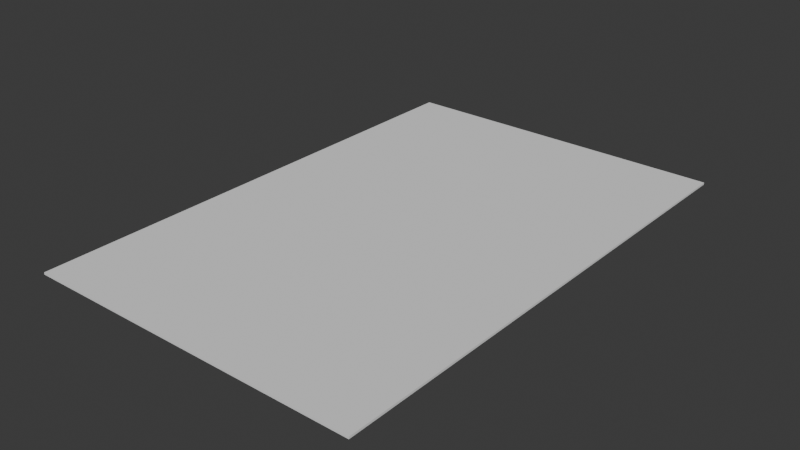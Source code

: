 # Source: Poster.blend  (saved by Blender 4.3.34; exported with 4.5.12 LTS)
import bpy
from mathutils import Matrix  # noqa: F401  (used for matrix-valued properties, if any)

bpy.ops.wm.read_factory_settings(use_empty=True)
scene = bpy.context.scene
scene.name = 'Scene'

# ---- collections
col_collection = bpy.data.collections.new('Collection'); scene.collection.children.link(col_collection)

# ---- world
world_world = bpy.data.worlds.new('World'); scene.world = world_world
world_world.use_nodes = True; world_world.node_tree.nodes.clear()
_N = world_world.node_tree.nodes; _L = world_world.node_tree.links
n0 = _N.new('ShaderNodeOutputWorld'); n0.name = 'World Output'; n0.location = (300, 300)
n1 = _N.new('ShaderNodeBackground'); n1.name = 'Background'; n1.location = (10, 300)
n1.inputs[0].default_value = (0.05088, 0.05088, 0.05088, 1.0)
_L.new(n1.outputs[0], n0.inputs[0])
n0.is_active_output = True
world_world.color = (0.05088, 0.05088, 0.05088)
world_world.sun_shadow_jitter_overblur = 0.0

# ---- meshes
me_plane = bpy.data.meshes.new('Plane')
me_plane.from_pydata([(0.4137, -0.6238, -5.96e-08), (0.4137, 0.6238, 5.96e-08), (-0.4137, -0.6238, -5.96e-08), (-0.4137, 0.6238, 5.96e-08), (0.4137, -0.6238, -0.005), (0.4137, 0.6238, -0.005), (-0.4137, -0.6238, -0.005), (-0.4137, 0.6238, -0.005)], [], [(0, 1, 3, 2), (4, 6, 7, 5), (3, 7, 6, 2), (0, 4, 5, 1), (1, 5, 7, 3), (2, 6, 4, 0)])
_uv = me_plane.uv_layers.new(name='UVMap')
_uv.uv.foreach_set('vector', [0.6631, 0.0, 0.6631, 1.0, 0.0, 1.0, 4.777e-08, 0.0, 0.6631, 0.0, 4.777e-08, 0.0, 0.0, 1.0, 0.6631, 1.0, 0.0, 1.0, 0.0, 1.0, 4.777e-08, 0.0, 4.777e-08, 0.0, 0.6631, 0.0, 0.6631, 0.0, 0.6631, 1.0, 0.6631, 1.0, 0.6631, 1.0, 0.6631, 1.0, 0.0, 1.0, 0.0, 1.0, 4.777e-08, 0.0, 4.777e-08, 0.0, 0.6631, 0.0, 0.6631, 0.0])
me_plane.update()

# ---- objects
ob_plane = bpy.data.objects.new('Plane', me_plane)

# ---- transforms, parenting, visibility, modifiers, constraints
ob_plane.location = (0.0, 0.0, 0.0)

# ---- collection membership
col_collection.objects.link(ob_plane)

# ---- scene / render settings (as saved in the file)
scene.frame_start = 1; scene.frame_end = 250; scene.frame_set(1)
scene.render.engine = 'BLENDER_EEVEE_NEXT'
bpy.context.view_layer.update()

# ---- added for rendering (the .blend has no active camera and no usable light): camera, sun
cam_auto = bpy.data.cameras.new('AutoCamera')
cam_auto.lens = 50.0
cam_auto.sensor_width = 36.0
cam_auto.clip_end = 1000.0
ob_auto_camera = bpy.data.objects.new('AutoCamera', cam_auto)
scene.collection.objects.link(ob_auto_camera)
ob_auto_camera.location = (1.38512, -1.66215, 1.1056)
ob_auto_camera.rotation_euler = (1.09748, -7.21219e-08, 0.694738)
scene.camera = ob_auto_camera
light_auto_sun = bpy.data.lights.new('AutoSun', 'SUN')
light_auto_sun.energy = 3.0
light_auto_sun.angle = 0.0523599
ob_auto_sun = bpy.data.objects.new('AutoSun', light_auto_sun)
scene.collection.objects.link(ob_auto_sun)
ob_auto_sun.rotation_euler = (0.872665, 0.174533, 0.523599)
bpy.context.view_layer.update()
